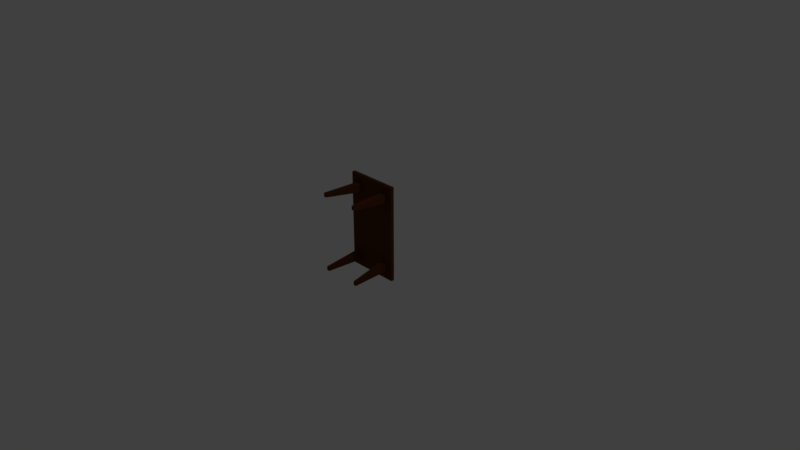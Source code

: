 # Source: coffeTable.blend  (saved by Blender 2.79.0; exported with 4.5.12 LTS)
import bpy
from mathutils import Matrix  # noqa: F401  (used for matrix-valued properties, if any)

bpy.ops.wm.read_factory_settings(use_empty=True)
scene = bpy.context.scene
scene.name = 'Scene'

# ---- collections
col_collection_1 = bpy.data.collections.new('Collection 1'); scene.collection.children.link(col_collection_1)

# ---- materials (node trees are filled in below, after node groups)
mat_material = bpy.data.materials.new('Material')
mat_material.alpha_threshold = 0.0
mat_material.roughness = 0.5
mat_material.line_color = (0.0, 0.0, 0.0, 1.0)

# ---- material node trees
mat_material.use_nodes = True; mat_material.node_tree.nodes.clear()
_N = mat_material.node_tree.nodes; _L = mat_material.node_tree.links
n0 = _N.new('ShaderNodeOutputMaterial'); n0.name = 'Material Output'; n0.location = (300, 300)
n1 = _N.new('ShaderNodeBsdfDiffuse'); n1.name = 'Diffuse BSDF'; n1.location = (10, 300)
n1.inputs[0].default_value = (0.0985, 0.03254, 0.005886, 1.0)
_L.new(n1.outputs[0], n0.inputs[0])
n0.is_active_output = True

# ---- world
world_world = bpy.data.worlds.new('World'); scene.world = world_world
world_world.color = (0.05088, 0.05088, 0.05088)
world_world.use_sun_shadow = False
world_world.sun_shadow_jitter_overblur = 0.0
world_world.cycles.sampling_method = 'MANUAL'

# ---- cameras
cam_camera = bpy.data.cameras.new('Camera')
cam_camera.clip_end = 100.0
cam_camera.lens = 35.0
cam_camera.sensor_width = 32.0
cam_camera.sensor_height = 18.0
cam_camera.ortho_scale = 7.314
cam_camera.dof.focus_distance = 0.0

# ---- lights
light_lamp = bpy.data.lights.new('Lamp', 'POINT')
light_lamp.transmission_factor = 0.0
light_lamp.cutoff_distance = 30.0
light_lamp.energy = 100.0
light_lamp.shadow_buffer_clip_start = 1.001
light_lamp.shadow_soft_size = 0.1
light_lamp.shadow_maximum_resolution = 0.006
light_lamp.use_absolute_resolution = True

# ---- meshes
me_cube = bpy.data.meshes.new('Cube')
me_cube.from_pydata([(-0.07849, 0.5722, 1.194), (0.009136, 0.5273, 1.078), (0.009136, 0.5722, 1.078), (-0.07849, 0.5273, 1.194), (-0.07849, 0.5273, 1.078), (-0.07849, 0.5722, 1.078), (0.009136, 0.5273, 1.194), (0.009136, 0.5722, 1.194), (-0.07849, 0.5722, 0.9637), (-0.07849, 0.5273, 0.9637), (0.009136, 0.5722, 0.9637), (0.009136, 0.5273, 0.9637), (0.09863, 0.5273, 1.078), (0.09863, 0.5722, 1.078), (0.09863, 0.5722, 1.194), (0.09863, 0.5273, 1.194), (0.09863, 0.5273, 0.9637), (0.09863, 0.5722, 0.9637), (0.04156, 9.835e-07, 1.087), (0.0, 5.96e-08, 1.087), (0.0, 5.96e-08, 1.034), (0.04156, 9.835e-07, 1.034), (0.2814, 0.5722, 1.078), (0.6413, 0.5722, 1.194), (0.2814, 0.5273, 1.078), (0.5537, 0.5273, 1.078), (0.5537, 0.5722, 1.078), (0.6413, 0.5273, 1.194), (0.6413, 0.5273, 1.078), (0.6413, 0.5722, 1.078), (0.5537, 0.5273, 1.194), (0.5537, 0.5722, 1.194), (0.2814, 0.5722, 1.194), (0.2814, 0.5273, 1.194), (0.6413, 0.5722, 0.9637), (0.2814, 0.5273, 0.9637), (0.6413, 0.5273, 0.9637), (0.5537, 0.5722, 0.9637), (0.5537, 0.5273, 0.9637), (0.2814, 0.5722, 0.9637), (0.4642, 0.5273, 1.078), (0.4642, 0.5722, 1.078), (0.4642, 0.5722, 1.194), (0.4642, 0.5273, 1.194), (0.4642, 0.5273, 0.9637), (0.4642, 0.5722, 0.9637), (0.5213, -2.086e-07, 1.087), (0.5629, 7.153e-07, 1.087), (0.5629, 7.153e-07, 1.034), (0.5213, -2.086e-07, 1.034), (-0.07849, 0.5722, -0.1076), (0.009136, 0.5273, 0.008604), (0.009136, 0.5722, 0.008605), (-0.07849, 0.5273, -0.1076), (-0.07849, 0.5273, 0.008604), (-0.07849, 0.5722, 0.008605), (-0.07849, 0.5722, 0.5434), (0.009136, 0.5722, 0.5434), (-0.07849, 0.5273, 0.5434), (0.009136, 0.5273, -0.1076), (0.009136, 0.5722, -0.1076), (0.009135, 0.5273, 0.5434), (-0.07849, 0.5722, 0.1231), (-0.07849, 0.5273, 0.1231), (0.009136, 0.5722, 0.1231), (0.009136, 0.5273, 0.1231), (0.09863, 0.5273, 0.008605), (0.09863, 0.5722, 0.008605), (0.09863, 0.5722, -0.1076), (0.09863, 0.5273, -0.1076), (0.09863, 0.5722, 0.5434), (0.09863, 0.5273, 0.5434), (0.09863, 0.5273, 0.1231), (0.09863, 0.5722, 0.1231), (0.04156, -5.96e-08, 5.96e-08), (0.0, 0.0, 0.0), (0.0, -4.768e-07, 0.05319), (0.04156, -5.96e-08, 0.05319), (0.2814, 0.5722, 0.008605), (0.6413, 0.5722, -0.1076), (0.2814, 0.5273, 0.008605), (0.5537, 0.5273, 0.008604), (0.5537, 0.5722, 0.008605), (0.6413, 0.5273, -0.1076), (0.6413, 0.5273, 0.008604), (0.6413, 0.5722, 0.008605), (0.6413, 0.5722, 0.5434), (0.5537, 0.5722, 0.5434), (0.6413, 0.5273, 0.5434), (0.5537, 0.5273, -0.1076), (0.5537, 0.5722, -0.1076), (0.2814, 0.5722, -0.1076), (0.5537, 0.5273, 0.5434), (0.2814, 0.5273, -0.1076), (0.2814, 0.5273, 0.5434), (0.2814, 0.5722, 0.5434), (0.6413, 0.5722, 0.1231), (0.2814, 0.5273, 0.1231), (0.6413, 0.5273, 0.1231), (0.5537, 0.5722, 0.1231), (0.5537, 0.5273, 0.1231), (0.2814, 0.5722, 0.1231), (0.4642, 0.5273, 0.008605), (0.4642, 0.5722, 0.008605), (0.4642, 0.5722, -0.1076), (0.4642, 0.5273, -0.1076), (0.4642, 0.5722, 0.5434), (0.4642, 0.5273, 0.5434), (0.4642, 0.5273, 0.1231), (0.4642, 0.5722, 0.1231), (0.5213, 1.788e-07, 5.96e-08), (0.5629, -2.384e-07, 0.0), (0.5629, 6.557e-07, 0.05319), (0.5213, 1.788e-07, 0.05319)], [], [(56, 8, 10, 57), (4, 1, 6, 3), (5, 4, 3, 0), (9, 11, 1, 4), (17, 13, 22, 39), (16, 35, 24, 12), (8, 9, 4, 5), (71, 94, 35, 16), (5, 0, 7, 2), (8, 5, 2, 10), (56, 58, 9, 8), (0, 3, 6, 7), (70, 17, 39, 95), (14, 15, 33, 32), (12, 24, 33, 15), (13, 14, 32, 22), (58, 61, 11, 9), (2, 7, 14, 13), (1, 12, 15, 6), (7, 6, 15, 14), (57, 10, 17, 70), (61, 71, 16, 11), (12, 1, 19, 18), (10, 2, 13, 17), (20, 21, 18, 19), (11, 16, 21, 20), (1, 11, 20, 19), (16, 12, 18, 21), (86, 87, 37, 34), (28, 27, 30, 25), (29, 23, 27, 28), (36, 28, 25, 38), (45, 39, 22, 41), (44, 40, 24, 35), (34, 29, 28, 36), (107, 44, 35, 94), (29, 26, 31, 23), (34, 37, 26, 29), (86, 34, 36, 88), (23, 31, 30, 27), (106, 95, 39, 45), (42, 32, 33, 43), (40, 43, 33, 24), (41, 22, 32, 42), (88, 36, 38, 92), (26, 41, 42, 31), (25, 30, 43, 40), (31, 42, 43, 30), (87, 106, 45, 37), (92, 38, 44, 107), (40, 46, 47, 25), (37, 45, 41, 26), (48, 47, 46, 49), (38, 48, 49, 44), (25, 47, 48, 38), (44, 49, 46, 40), (56, 57, 64, 62), (54, 53, 59, 51), (55, 50, 53, 54), (63, 54, 51, 65), (73, 101, 78, 67), (72, 66, 80, 97), (62, 55, 54, 63), (71, 72, 97, 94), (55, 52, 60, 50), (62, 64, 52, 55), (56, 62, 63, 58), (50, 60, 59, 53), (70, 95, 101, 73), (68, 91, 93, 69), (66, 69, 93, 80), (67, 78, 91, 68), (58, 63, 65, 61), (52, 67, 68, 60), (51, 59, 69, 66), (60, 68, 69, 59), (57, 70, 73, 64), (61, 65, 72, 71), (66, 74, 75, 51), (64, 73, 67, 52), (76, 75, 74, 77), (65, 76, 77, 72), (51, 75, 76, 65), (72, 77, 74, 66), (86, 96, 99, 87), (84, 81, 89, 83), (85, 84, 83, 79), (98, 100, 81, 84), (109, 103, 78, 101), (108, 97, 80, 102), (96, 98, 84, 85), (107, 94, 97, 108), (85, 79, 90, 82), (96, 85, 82, 99), (86, 88, 98, 96), (79, 83, 89, 90), (106, 109, 101, 95), (104, 105, 93, 91), (102, 80, 93, 105), (103, 104, 91, 78), (88, 92, 100, 98), (82, 90, 104, 103), (81, 102, 105, 89), (90, 89, 105, 104), (87, 99, 109, 106), (92, 107, 108, 100), (102, 81, 111, 110), (99, 82, 103, 109), (112, 113, 110, 111), (100, 108, 113, 112), (81, 100, 112, 111), (108, 102, 110, 113)])
me_cube.materials.append(mat_material)
me_cube.use_remesh_preserve_volume = False
me_cube.use_remesh_preserve_attributes = False
me_cube.use_mirror_vertex_groups = False
me_cube.update()

# ---- objects
ob_cube = bpy.data.objects.new('Cube', me_cube)
ob_lamp = bpy.data.objects.new('Lamp', light_lamp)
ob_camera = bpy.data.objects.new('Camera', cam_camera)

# ---- transforms, parenting, visibility, modifiers, constraints
ob_cube.location = (-0.2814, -0.4726, -0.1708)
ob_cube.scale = (1.0, 1.0, 1.0)
ob_cube.lock_rotations_4d = False
ob_cube.empty_display_type = 'ARROWS'
ob_cube.lineart.crease_threshold = 0.0
ob_lamp.location = (4.076, 1.005, 5.904)
ob_lamp.rotation_euler = (0.6503, 0.05522, 1.866)
ob_lamp.lock_rotations_4d = False
ob_lamp.empty_display_type = 'ARROWS'
ob_lamp.color = (0.0, 0.0, 0.0, 0.0)
ob_lamp.lineart.crease_threshold = 0.0
ob_camera.location = (7.481, -6.508, 5.344)
ob_camera.rotation_euler = (1.109, 0.0, 0.8149)
ob_camera.lock_rotations_4d = False
ob_camera.empty_display_type = 'ARROWS'
ob_camera.color = (0.0, 0.0, 0.0, 0.0)
ob_camera.display_type = 'WIRE'
ob_camera.lineart.crease_threshold = 0.0

# ---- collection membership
col_collection_1.objects.link(ob_cube)
col_collection_1.objects.link(ob_lamp)
col_collection_1.objects.link(ob_camera)

# ---- scene / render settings (as saved in the file)
scene.camera = ob_camera
scene.frame_start = 1; scene.frame_end = 250; scene.frame_set(1)
scene.render.engine = 'CYCLES'
scene.render.resolution_percentage = 50
scene.render.dither_intensity = 0.0
scene.cycles.use_denoising = False
scene.cycles.samples = 128
scene.cycles.sampling_pattern = 'TABULATED_SOBOL'
scene.cycles.use_adaptive_sampling = False
scene.cycles.use_light_tree = False
scene.cycles.blur_glossy = 0.0
scene.cycles.sample_clamp_indirect = 0.0
scene.view_settings.view_transform = 'Standard'
bpy.context.view_layer.update()
